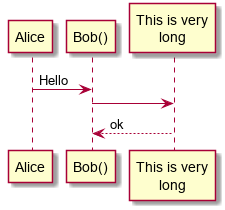

The diagram above was rendered by PlantUML. Its source (embedded in the PNG):
@startuml
Alice -> "Bob()" : Hello
"Bob()" -> "This is very\nlong" as Long
Long --> "Bob()" : ok
@enduml